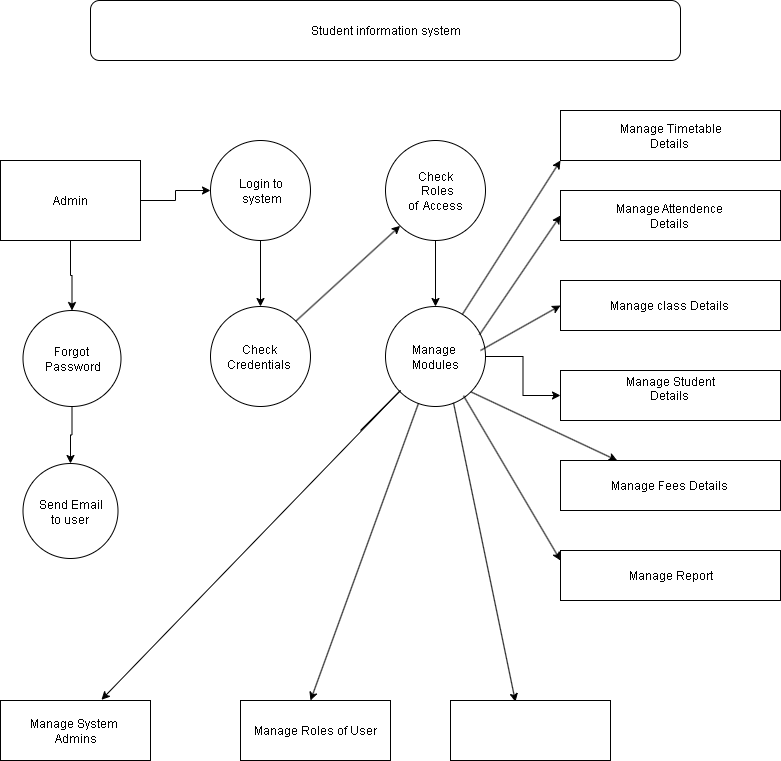

The diagram above was exported from draw.io. Its source (the exported page's mxGraphModel, read from the mxfile embedded in the PNG):
<mxGraphModel dx="1303" dy="659" grid="1" gridSize="10" guides="1" tooltips="1" connect="1" arrows="1" fold="1" page="1" pageScale="1" pageWidth="850" pageHeight="1100" math="0" shadow="0">
  <root>
    <mxCell id="0" />
    <mxCell id="1" parent="0" />
    <mxCell id="BycHe0H6BMDcEH1aZDGV-1" value="Student information system" style="rounded=1;whiteSpace=wrap;html=1;" vertex="1" parent="1">
      <mxGeometry x="120" y="40" width="590" height="60" as="geometry" />
    </mxCell>
    <mxCell id="BycHe0H6BMDcEH1aZDGV-21" value="" style="edgeStyle=orthogonalEdgeStyle;rounded=0;orthogonalLoop=1;jettySize=auto;html=1;" edge="1" parent="1" source="BycHe0H6BMDcEH1aZDGV-2" target="BycHe0H6BMDcEH1aZDGV-4">
      <mxGeometry relative="1" as="geometry" />
    </mxCell>
    <mxCell id="BycHe0H6BMDcEH1aZDGV-23" value="" style="edgeStyle=orthogonalEdgeStyle;rounded=0;orthogonalLoop=1;jettySize=auto;html=1;" edge="1" parent="1" source="BycHe0H6BMDcEH1aZDGV-2" target="BycHe0H6BMDcEH1aZDGV-3">
      <mxGeometry relative="1" as="geometry" />
    </mxCell>
    <mxCell id="BycHe0H6BMDcEH1aZDGV-2" value="Admin" style="rounded=0;whiteSpace=wrap;html=1;" vertex="1" parent="1">
      <mxGeometry x="30" y="200" width="140" height="80" as="geometry" />
    </mxCell>
    <mxCell id="BycHe0H6BMDcEH1aZDGV-24" value="" style="edgeStyle=orthogonalEdgeStyle;rounded=0;orthogonalLoop=1;jettySize=auto;html=1;" edge="1" parent="1" source="BycHe0H6BMDcEH1aZDGV-3" target="BycHe0H6BMDcEH1aZDGV-5">
      <mxGeometry relative="1" as="geometry" />
    </mxCell>
    <mxCell id="BycHe0H6BMDcEH1aZDGV-3" value="Login to&lt;div&gt;&amp;nbsp;system&lt;/div&gt;" style="ellipse;whiteSpace=wrap;html=1;aspect=fixed;" vertex="1" parent="1">
      <mxGeometry x="240" y="180" width="100" height="100" as="geometry" />
    </mxCell>
    <mxCell id="BycHe0H6BMDcEH1aZDGV-22" value="" style="edgeStyle=orthogonalEdgeStyle;rounded=0;orthogonalLoop=1;jettySize=auto;html=1;" edge="1" parent="1" source="BycHe0H6BMDcEH1aZDGV-4" target="BycHe0H6BMDcEH1aZDGV-8">
      <mxGeometry relative="1" as="geometry" />
    </mxCell>
    <mxCell id="BycHe0H6BMDcEH1aZDGV-4" value="Forgot&amp;nbsp;&lt;div&gt;Password&lt;/div&gt;" style="ellipse;whiteSpace=wrap;html=1;aspect=fixed;" vertex="1" parent="1">
      <mxGeometry x="52.5" y="350" width="98" height="96" as="geometry" />
    </mxCell>
    <mxCell id="BycHe0H6BMDcEH1aZDGV-5" value="Check&amp;nbsp;&lt;div&gt;Credentials&amp;nbsp;&lt;/div&gt;" style="ellipse;whiteSpace=wrap;html=1;aspect=fixed;" vertex="1" parent="1">
      <mxGeometry x="240" y="346" width="100" height="100" as="geometry" />
    </mxCell>
    <mxCell id="BycHe0H6BMDcEH1aZDGV-26" value="" style="edgeStyle=orthogonalEdgeStyle;rounded=0;orthogonalLoop=1;jettySize=auto;html=1;" edge="1" parent="1" source="BycHe0H6BMDcEH1aZDGV-6" target="BycHe0H6BMDcEH1aZDGV-7">
      <mxGeometry relative="1" as="geometry" />
    </mxCell>
    <mxCell id="BycHe0H6BMDcEH1aZDGV-6" value="Check&lt;div&gt;&amp;nbsp;Roles&lt;div&gt;of&amp;nbsp; Access&lt;/div&gt;&lt;/div&gt;" style="ellipse;whiteSpace=wrap;html=1;aspect=fixed;" vertex="1" parent="1">
      <mxGeometry x="415" y="180" width="100" height="100" as="geometry" />
    </mxCell>
    <mxCell id="BycHe0H6BMDcEH1aZDGV-34" value="" style="edgeStyle=orthogonalEdgeStyle;rounded=0;orthogonalLoop=1;jettySize=auto;html=1;" edge="1" parent="1" source="BycHe0H6BMDcEH1aZDGV-7" target="BycHe0H6BMDcEH1aZDGV-12">
      <mxGeometry relative="1" as="geometry" />
    </mxCell>
    <mxCell id="BycHe0H6BMDcEH1aZDGV-7" value="Manage&amp;nbsp;&lt;div&gt;Modules&lt;/div&gt;" style="ellipse;whiteSpace=wrap;html=1;aspect=fixed;" vertex="1" parent="1">
      <mxGeometry x="415" y="346" width="100" height="100" as="geometry" />
    </mxCell>
    <mxCell id="BycHe0H6BMDcEH1aZDGV-8" value="Send Email&lt;div&gt;to user&amp;nbsp;&lt;/div&gt;" style="ellipse;whiteSpace=wrap;html=1;aspect=fixed;" vertex="1" parent="1">
      <mxGeometry x="52.5" y="503" width="95" height="95" as="geometry" />
    </mxCell>
    <mxCell id="BycHe0H6BMDcEH1aZDGV-9" value="Manage Timetable&lt;div&gt;Details&amp;nbsp;&lt;/div&gt;" style="rounded=0;whiteSpace=wrap;html=1;" vertex="1" parent="1">
      <mxGeometry x="590" y="150" width="220" height="50" as="geometry" />
    </mxCell>
    <mxCell id="BycHe0H6BMDcEH1aZDGV-10" value="Manage Attendence&amp;nbsp;&lt;div&gt;Details&amp;nbsp;&lt;/div&gt;" style="rounded=0;whiteSpace=wrap;html=1;" vertex="1" parent="1">
      <mxGeometry x="590" y="230" width="220" height="50" as="geometry" />
    </mxCell>
    <mxCell id="BycHe0H6BMDcEH1aZDGV-11" value="Manage class Details&amp;nbsp;" style="rounded=0;whiteSpace=wrap;html=1;" vertex="1" parent="1">
      <mxGeometry x="590" y="320" width="220" height="50" as="geometry" />
    </mxCell>
    <mxCell id="BycHe0H6BMDcEH1aZDGV-12" value="Manage Student&lt;div&gt;Details&amp;nbsp;&lt;/div&gt;&lt;div&gt;&lt;br&gt;&lt;/div&gt;" style="rounded=0;whiteSpace=wrap;html=1;" vertex="1" parent="1">
      <mxGeometry x="590" y="410" width="220" height="50" as="geometry" />
    </mxCell>
    <mxCell id="BycHe0H6BMDcEH1aZDGV-13" value="Manage Fees Details&amp;nbsp;" style="rounded=0;whiteSpace=wrap;html=1;" vertex="1" parent="1">
      <mxGeometry x="590" y="500" width="220" height="50" as="geometry" />
    </mxCell>
    <mxCell id="BycHe0H6BMDcEH1aZDGV-14" value="Manage Report" style="rounded=0;whiteSpace=wrap;html=1;" vertex="1" parent="1">
      <mxGeometry x="590" y="590" width="220" height="50" as="geometry" />
    </mxCell>
    <mxCell id="BycHe0H6BMDcEH1aZDGV-18" value="Manage System&amp;nbsp;&lt;div&gt;Admins&lt;/div&gt;" style="rounded=0;whiteSpace=wrap;html=1;" vertex="1" parent="1">
      <mxGeometry x="30" y="740" width="150" height="60" as="geometry" />
    </mxCell>
    <mxCell id="BycHe0H6BMDcEH1aZDGV-19" value="Manage Roles of User" style="rounded=0;whiteSpace=wrap;html=1;" vertex="1" parent="1">
      <mxGeometry x="270" y="740" width="150" height="60" as="geometry" />
    </mxCell>
    <mxCell id="BycHe0H6BMDcEH1aZDGV-20" value="" style="rounded=0;whiteSpace=wrap;html=1;" vertex="1" parent="1">
      <mxGeometry x="480" y="740" width="160" height="60" as="geometry" />
    </mxCell>
    <mxCell id="BycHe0H6BMDcEH1aZDGV-25" value="" style="endArrow=classic;html=1;rounded=0;exitX=1;exitY=0;exitDx=0;exitDy=0;entryX=0;entryY=1;entryDx=0;entryDy=0;" edge="1" parent="1" source="BycHe0H6BMDcEH1aZDGV-5" target="BycHe0H6BMDcEH1aZDGV-6">
      <mxGeometry width="50" height="50" relative="1" as="geometry">
        <mxPoint x="360" y="340" as="sourcePoint" />
        <mxPoint x="410" y="290" as="targetPoint" />
      </mxGeometry>
    </mxCell>
    <mxCell id="BycHe0H6BMDcEH1aZDGV-28" value="" style="endArrow=classic;html=1;rounded=0;entryX=0.673;entryY=-0.012;entryDx=0;entryDy=0;entryPerimeter=0;" edge="1" parent="1" target="BycHe0H6BMDcEH1aZDGV-18">
      <mxGeometry width="50" height="50" relative="1" as="geometry">
        <mxPoint x="390" y="470" as="sourcePoint" />
        <mxPoint x="440" y="420" as="targetPoint" />
        <Array as="points">
          <mxPoint x="430" y="430" />
        </Array>
      </mxGeometry>
    </mxCell>
    <mxCell id="BycHe0H6BMDcEH1aZDGV-30" value="" style="endArrow=classic;html=1;rounded=0;" edge="1" parent="1" source="BycHe0H6BMDcEH1aZDGV-7">
      <mxGeometry width="50" height="50" relative="1" as="geometry">
        <mxPoint x="430" y="490" as="sourcePoint" />
        <mxPoint x="340" y="740" as="targetPoint" />
      </mxGeometry>
    </mxCell>
    <mxCell id="BycHe0H6BMDcEH1aZDGV-32" value="" style="endArrow=classic;html=1;rounded=0;entryX=0.406;entryY=0.021;entryDx=0;entryDy=0;entryPerimeter=0;exitX=0.68;exitY=0.963;exitDx=0;exitDy=0;exitPerimeter=0;" edge="1" parent="1" source="BycHe0H6BMDcEH1aZDGV-7" target="BycHe0H6BMDcEH1aZDGV-20">
      <mxGeometry width="50" height="50" relative="1" as="geometry">
        <mxPoint x="460" y="480" as="sourcePoint" />
        <mxPoint x="510" y="430" as="targetPoint" />
      </mxGeometry>
    </mxCell>
    <mxCell id="BycHe0H6BMDcEH1aZDGV-33" value="" style="endArrow=classic;html=1;rounded=0;exitX=0.94;exitY=0.283;exitDx=0;exitDy=0;entryX=0;entryY=0.5;entryDx=0;entryDy=0;exitPerimeter=0;" edge="1" parent="1" source="BycHe0H6BMDcEH1aZDGV-7" target="BycHe0H6BMDcEH1aZDGV-10">
      <mxGeometry width="50" height="50" relative="1" as="geometry">
        <mxPoint x="520" y="330" as="sourcePoint" />
        <mxPoint x="570" y="280" as="targetPoint" />
      </mxGeometry>
    </mxCell>
    <mxCell id="BycHe0H6BMDcEH1aZDGV-40" value="" style="endArrow=classic;html=1;rounded=0;entryX=0;entryY=0.5;entryDx=0;entryDy=0;" edge="1" parent="1" target="BycHe0H6BMDcEH1aZDGV-11">
      <mxGeometry width="50" height="50" relative="1" as="geometry">
        <mxPoint x="510" y="390" as="sourcePoint" />
        <mxPoint x="560" y="340" as="targetPoint" />
      </mxGeometry>
    </mxCell>
    <mxCell id="BycHe0H6BMDcEH1aZDGV-41" value="" style="endArrow=classic;html=1;rounded=0;" edge="1" parent="1" source="BycHe0H6BMDcEH1aZDGV-7">
      <mxGeometry width="50" height="50" relative="1" as="geometry">
        <mxPoint x="540" y="250" as="sourcePoint" />
        <mxPoint x="590" y="200" as="targetPoint" />
      </mxGeometry>
    </mxCell>
    <mxCell id="BycHe0H6BMDcEH1aZDGV-43" value="" style="endArrow=classic;html=1;rounded=0;exitX=1;exitY=1;exitDx=0;exitDy=0;" edge="1" parent="1" source="BycHe0H6BMDcEH1aZDGV-7" target="BycHe0H6BMDcEH1aZDGV-13">
      <mxGeometry width="50" height="50" relative="1" as="geometry">
        <mxPoint x="490" y="480" as="sourcePoint" />
        <mxPoint x="540" y="430" as="targetPoint" />
      </mxGeometry>
    </mxCell>
    <mxCell id="BycHe0H6BMDcEH1aZDGV-45" value="" style="endArrow=classic;html=1;rounded=0;exitX=0.78;exitY=0.892;exitDx=0;exitDy=0;exitPerimeter=0;" edge="1" parent="1" source="BycHe0H6BMDcEH1aZDGV-7">
      <mxGeometry width="50" height="50" relative="1" as="geometry">
        <mxPoint x="540" y="650" as="sourcePoint" />
        <mxPoint x="590" y="600" as="targetPoint" />
      </mxGeometry>
    </mxCell>
  </root>
</mxGraphModel>